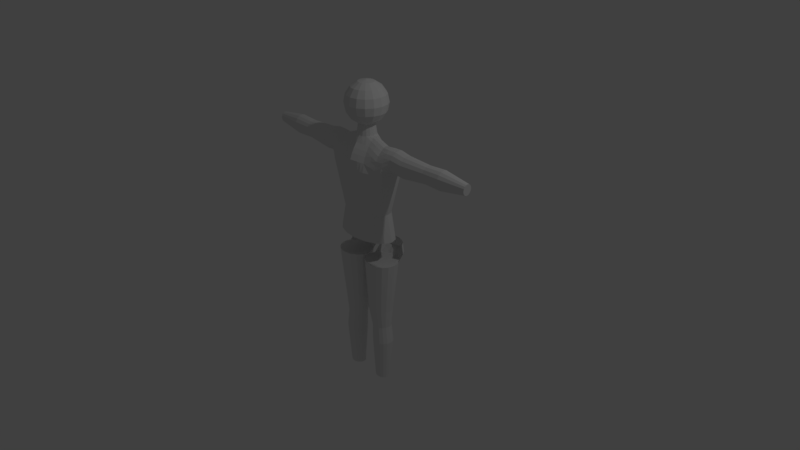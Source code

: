 # Source: axylotyl.blend  (saved by Blender 2.79.0; exported with 4.5.12 LTS)
import bpy
from mathutils import Matrix  # noqa: F401  (used for matrix-valued properties, if any)

bpy.ops.wm.read_factory_settings(use_empty=True)
scene = bpy.context.scene
scene.name = 'Scene'

# ---- collections
col_collection_1 = bpy.data.collections.new('Collection 1'); scene.collection.children.link(col_collection_1)

# ---- world
world_world = bpy.data.worlds.new('World'); scene.world = world_world
world_world.color = (0.05088, 0.05088, 0.05088)
world_world.use_sun_shadow = False
world_world.sun_shadow_jitter_overblur = 0.0
world_world.cycles.sampling_method = 'MANUAL'

# ---- cameras
cam_camera = bpy.data.cameras.new('Camera')
cam_camera.clip_end = 100.0
cam_camera.lens = 35.0
cam_camera.sensor_width = 32.0
cam_camera.sensor_height = 18.0
cam_camera.ortho_scale = 7.314
cam_camera.dof.focus_distance = 0.0
cam_camera.dof.aperture_fstop = 128.0

# ---- lights
light_lamp = bpy.data.lights.new('Lamp', 'POINT')
light_lamp.transmission_factor = 0.0
light_lamp.cutoff_distance = 30.0
light_lamp.energy = 100.0
light_lamp.shadow_buffer_clip_start = 1.001
light_lamp.shadow_soft_size = 0.1
light_lamp.shadow_maximum_resolution = 0.006
light_lamp.use_absolute_resolution = True

# ---- meshes
me_cylinder = bpy.data.meshes.new('Cylinder')
me_cylinder.from_pydata([(2.98e-08, 0.2286, 0.6744), (6.227e-08, 0.1054, 1.789), (7.451e-08, -0.2286, 0.6744), (-0.1349, -0.2112, 0.6744), (-0.2493, -0.1616, 0.6744), (-0.3257, -0.08747, 0.6744), (-0.3526, -5.308e-09, 0.6744), (-0.3257, 0.08747, 0.6744), (-0.2493, 0.1616, 0.6744), (-0.1349, 0.2112, 0.6744), (7.451e-08, 0.2447, 0.3277), (6.227e-08, 0.1947, 1.848), (6.227e-08, 0.2544, 1.938), (6.227e-08, 0.2754, 2.043), (1.341e-07, -0.2447, 0.3277), (-0.1659, -0.2261, 0.3277), (-0.3065, -0.173, 0.3277), (-0.4005, -0.09364, 0.3277), (-0.4335, 3.866e-09, 0.3277), (-0.4005, 0.09364, 0.3277), (-0.3065, 0.173, 0.3277), (-0.1659, 0.2261, 0.3277), (-2.539e-08, 0.2608, 1.252), (6.227e-08, 0.2544, 2.149), (6.227e-08, 0.1947, 2.238), (4.602e-08, -0.2608, 1.252), (-0.181, -0.241, 1.252), (-0.3344, -0.1866, 1.252), (-0.4369, -0.159, 1.252), (-0.4729, 7.151e-09, 1.252), (-0.4369, 0.159, 1.252), (-0.3344, 0.1866, 1.252), (-0.181, 0.241, 1.252), (-0.2414, 0.2052, 0.0109), (-0.1536, 0.1896, 0.0109), (-0.07911, 0.1451, 0.0109), (-0.02937, 0.07854, 0.0109), (-0.0119, 1.552e-07, 0.0109), (-0.02937, -0.07854, 0.0109), (-0.07911, -0.1451, 0.0109), (-0.1536, -0.1896, 0.0109), (-0.2414, -0.2052, 0.0109), (-0.3292, -0.1896, 0.0109), (-0.4037, -0.1451, 0.0109), (-0.4534, -0.07854, 0.0109), (-0.4709, 1.666e-07, 0.0109), (-0.4534, 0.07854, 0.0109), (-0.4037, 0.1451, 0.0109), (-0.3292, 0.1896, 0.0109), (-0.216, 0.1511, -0.7), (-0.1514, 0.1396, -0.7), (-0.0966, 0.1068, -0.7), (-0.05998, 0.05781, -0.7), (-0.04712, 1.54e-07, -0.7), (-0.05998, -0.05781, -0.7), (-0.0966, -0.1068, -0.7), (-0.1514, -0.1396, -0.7), (-0.216, -0.1511, -0.7), (-0.2807, -0.1396, -0.7), (-0.3355, -0.1068, -0.7), (-0.3721, -0.05781, -0.7), (-0.385, 1.624e-07, -0.7), (-0.3721, 0.05781, -0.7), (-0.3355, 0.1068, -0.7), (-0.2807, 0.1396, -0.7), (-0.2376, 0.1178, -0.9499), (-0.1873, 0.1088, -0.9536), (-0.1447, 0.0833, -0.9568), (-0.1162, 0.04508, -0.9589), (-0.1062, 1.559e-07, -0.9597), (-0.1162, -0.04508, -0.9589), (-0.1447, -0.0833, -0.9568), (-0.1873, -0.1088, -0.9536), (-0.2376, -0.1178, -0.9499), (-0.2879, -0.1088, -0.9461), (-0.3305, -0.0833, -0.9429), (-0.3589, -0.04508, -0.9408), (-0.3689, 1.582e-07, -0.9401), (-0.3589, 0.04508, -0.9408), (-0.3305, 0.0833, -0.9429), (-0.2879, 0.1088, -0.9461), (-0.2554, 0.1279, -1.188), (-0.2009, 0.1181, -1.193), (-0.1548, 0.09042, -1.198), (-0.124, 0.04893, -1.202), (-0.1132, 1.577e-07, -1.203), (-0.124, -0.04893, -1.202), (-0.1548, -0.09042, -1.198), (-0.2009, -0.1181, -1.193), (-0.2554, -0.1279, -1.188), (-0.3098, -0.1181, -1.182), (-0.3559, -0.09042, -1.177), (-0.3867, -0.04893, -1.174), (-0.3975, 1.583e-07, -1.173), (-0.3867, 0.04893, -1.174), (-0.3559, 0.09042, -1.177), (-0.3098, 0.1181, -1.182), (-0.2447, 0.09238, -1.738), (-0.2052, 0.08535, -1.738), (-0.1717, 0.06532, -1.737), (-0.1493, 0.03535, -1.737), (-0.1415, 1.539e-07, -1.737), (-0.1493, -0.03535, -1.737), (-0.1717, -0.06532, -1.737), (-0.2052, -0.08535, -1.738), (-0.2447, -0.09238, -1.738), (-0.2843, -0.08535, -1.739), (-0.3178, -0.06532, -1.739), (-0.3402, -0.03535, -1.74), (-0.348, 1.597e-07, -1.74), (-0.3402, 0.03535, -1.74), (-0.3178, 0.06532, -1.739), (-0.2843, 0.08535, -1.739), (-0.5306, 0.1342, 1.433), (-0.518, 0.124, 1.376), (-0.5074, 0.09488, 1.327), (-0.5003, 0.05135, 1.295), (-0.4978, -3.832e-08, 1.283), (-0.5003, -0.05135, 1.295), (-0.5074, -0.09488, 1.327), (-0.518, -0.124, 1.376), (-0.5306, -0.1342, 1.433), (-0.5431, -0.124, 1.49), (-0.5537, -0.09488, 1.538), (-0.5608, -0.05135, 1.571), (-0.5633, -2.933e-08, 1.582), (-0.5608, 0.05135, 1.571), (-0.5537, 0.09488, 1.538), (-0.5431, 0.124, 1.49), (-0.6932, 0.127, 1.412), (-0.6902, 0.1173, 1.357), (-0.6877, 0.08977, 1.31), (-0.686, 0.04858, 1.278), (-0.6855, 5.549e-08, 1.267), (-0.686, -0.04858, 1.278), (-0.6877, -0.08977, 1.31), (-0.6902, -0.1173, 1.357), (-0.6932, -0.127, 1.412), (-0.6961, -0.1173, 1.467), (-0.6986, -0.08977, 1.514), (-0.7003, -0.04858, 1.545), (-0.7009, 6.265e-08, 1.556), (-0.7003, 0.04858, 1.545), (-0.6986, 0.08977, 1.514), (-0.6961, 0.1173, 1.467), (-1.038, 0.1011, 1.425), (-1.036, 0.09342, 1.381), (-1.034, 0.0715, 1.344), (-1.033, 0.0387, 1.319), (-1.032, -1.342e-07, 1.31), (-1.033, -0.0387, 1.319), (-1.034, -0.0715, 1.344), (-1.036, -0.09342, 1.381), (-1.038, -0.1011, 1.425), (-1.041, -0.09342, 1.469), (-1.043, -0.0715, 1.507), (-1.044, -0.0387, 1.532), (-1.045, -1.285e-07, 1.54), (-1.044, 0.0387, 1.532), (-1.043, 0.0715, 1.507), (-1.041, 0.09342, 1.469), (-1.281, 0.1111, 1.43), (-1.278, 0.1026, 1.381), (-1.276, 0.07854, 1.34), (-1.275, 0.04251, 1.313), (-1.274, -3.985e-08, 1.303), (-1.275, -0.04251, 1.313), (-1.276, -0.07854, 1.34), (-1.278, -0.1026, 1.381), (-1.281, -0.1111, 1.43), (-1.284, -0.1026, 1.478), (-1.286, -0.07854, 1.519), (-1.287, -0.04251, 1.546), (-1.288, -3.36e-08, 1.556), (-1.287, 0.04251, 1.546), (-1.286, 0.07854, 1.519), (-1.284, 0.1026, 1.478), (-1.646, 0.0619, 1.435), (-1.645, 0.05719, 1.408), (-1.643, 0.04377, 1.385), (-1.643, 0.02369, 1.37), (-1.642, -4.018e-08, 1.364), (-1.643, -0.02369, 1.37), (-1.643, -0.04377, 1.385), (-1.645, -0.05719, 1.408), (-1.646, -0.0619, 1.435), (-1.648, -0.05719, 1.462), (-1.649, -0.04377, 1.485), (-1.65, -0.02369, 1.5), (-1.65, -3.669e-08, 1.505), (-1.65, 0.02369, 1.5), (-1.649, 0.04377, 1.485), (-1.648, 0.05719, 1.462), (7.978e-08, -0.2544, 2.149), (3.463e-08, -0.2754, 2.043), (7.978e-08, -0.2544, 1.938), (5.515e-08, -0.1947, 1.848), (6.336e-08, -0.1054, 1.789), (5.515e-08, -0.1947, 2.238), (7.362e-08, -0.1054, 2.298), (-0.09737, -0.2351, 2.149), (-0.1054, -0.2544, 2.043), (-0.09737, -0.2351, 1.938), (-0.07452, -0.1799, 1.848), (-0.04033, -0.09737, 1.789), (-0.07452, -0.1799, 2.238), (-0.04033, -0.09737, 2.298), (-0.1799, -0.1799, 2.149), (-0.1947, -0.1947, 2.043), (-0.1799, -0.1799, 1.938), (-0.1377, -0.1377, 1.848), (-0.07452, -0.07452, 1.789), (-0.1377, -0.1377, 2.238), (-0.07452, -0.07452, 2.298), (-0.2351, -0.09737, 2.149), (-0.2544, -0.1054, 2.043), (-0.2351, -0.09737, 1.938), (-0.1799, -0.07452, 1.848), (-0.09737, -0.04033, 1.789), (-0.1799, -0.07452, 2.238), (-0.09737, -0.04033, 2.298), (-2.574e-08, -2.675e-07, 2.319), (-0.2544, -2.481e-07, 2.149), (-0.2754, -1.989e-07, 2.043), (-0.2544, -2.481e-07, 1.938), (-0.1947, -2.112e-07, 1.848), (-0.1054, -2.297e-07, 1.789), (-0.1947, -2.112e-07, 2.238), (-0.1054, -2.379e-07, 2.298), (-0.2351, 0.09737, 2.149), (-0.2544, 0.1054, 2.043), (-0.2351, 0.09737, 1.938), (-0.1799, 0.07452, 1.848), (-0.09737, 0.04033, 1.789), (-0.1799, 0.07452, 2.238), (-0.09737, 0.04033, 2.298), (-0.1799, 0.1799, 2.149), (-0.1947, 0.1947, 2.043), (-0.1799, 0.1799, 1.938), (-0.1377, 0.1377, 1.848), (-0.07452, 0.07452, 1.789), (-0.1377, 0.1377, 2.238), (-0.07452, 0.07452, 2.298), (-0.09737, 0.2351, 2.149), (-0.1054, 0.2544, 2.043), (-0.09737, 0.2351, 1.938), (-0.07452, 0.1799, 1.848), (-0.04033, 0.09737, 1.789), (-0.07452, 0.1799, 2.238), (-0.04033, 0.09737, 2.298), (8.388e-08, 0.1054, 2.298), (5.67e-08, 0.1259, 1.651), (5.8e-08, -0.1259, 1.651), (-0.04818, -0.1163, 1.651), (-0.08756, -0.0898, 1.651), (-0.1152, -0.04872, 1.651), (-0.1259, -2.274e-07, 1.651), (-0.1152, 0.04872, 1.651), (-0.08756, 0.0898, 1.651), (-0.04818, 0.1163, 1.651), (-0.3412, 0.1646, 1.423), (-0.3427, 0.1783, 1.368), (-0.3422, 0.1923, 1.313), (-0.3422, -0.1923, 1.313), (-0.3427, -0.1783, 1.368), (-0.3412, -0.1646, 1.423), (-0.3384, -0.1291, 1.48), (-0.3364, -0.07606, 1.53), (-0.3353, -0.03502, 1.563), (-0.3349, -3.072e-08, 1.574), (-0.3353, 0.03502, 1.563), (-0.3364, 0.07606, 1.53), (-0.3384, 0.1291, 1.48), (-0.1599, 0.1492, 1.494), (-0.1628, 0.1804, 1.435), (-0.1686, 0.2109, 1.358), (-0.1686, -0.2109, 1.358), (-0.1628, -0.1804, 1.435), (-0.1599, -0.1492, 1.494), (-0.1577, -0.1118, 1.551), (-0.1558, -0.07166, 1.603), (-0.1546, -0.03418, 1.635), (-0.1542, -4.776e-08, 1.645), (-0.1546, 0.03418, 1.635), (-0.1558, 0.07166, 1.603), (-0.1577, 0.1118, 1.551), (-0.449, -2.867e-08, 1.579), (-0.448, 0.05135, 1.567), (-0.4407, -0.1294, 1.486), (-0.4451, -0.09651, 1.535), (-0.4261, -0.1734, 1.321), (-0.4304, -0.1674, 1.37), (-0.4451, 0.09651, 1.535), (-0.448, -0.05135, 1.567), (-0.4356, 0.1546, 1.428), (-0.4304, 0.1674, 1.37), (-0.4356, -0.1546, 1.428), (-0.4407, 0.1294, 1.486), (-0.4261, 0.1734, 1.321), (0.0, 0.1738, 1.519), (0.0, 0.2068, 1.46), (0.0, 0.2338, 1.383), (0.0, -0.2736, 1.383), (0.0, -0.2431, 1.46), (0.0, -0.212, 1.519), (0.0, -0.1746, 1.576), (0.0, 0.1349, 1.576), (-0.06746, -0.2199, 0.6744), (-0.08294, -0.2354, 0.3277), (-0.09049, -0.2509, 1.252), (-0.07993, -0.1806, 1.507), (-0.07887, -0.1432, 1.563), (-0.0843, -0.2422, 1.371), (-0.08141, -0.2117, 1.448), (-0.1012, -0.2155, 0.6744), (-0.1244, -0.2307, 0.3277), (-0.1183, -0.1275, 1.557), (-0.1221, -0.1961, 1.441), (-0.1357, -0.2459, 1.252), (-0.1199, -0.1649, 1.501), (-0.1265, -0.2266, 1.364), (-0.08995, 0.217, 0.6744), (-0.04498, 0.2228, 0.6744), (-0.1106, 0.2323, 0.3277), (-0.05529, 0.2385, 0.3277), (-0.06033, 0.2542, 1.252), (-0.1207, 0.2476, 1.252), (-0.1052, 0.1195, 1.559), (-0.05258, 0.1272, 1.567), (-0.05329, 0.1656, 1.511), (-0.1066, 0.1574, 1.503), (-0.05427, 0.198, 1.452), (-0.1085, 0.1892, 1.443), (-0.0562, 0.2261, 1.375), (-0.1124, 0.2185, 1.366), (-0.2419, 0.2947, 0.1048), (-0.1541, 0.2791, 0.1048), (-0.07967, 0.2346, 0.1048), (-0.02992, 0.168, 0.1048), (-0.454, 0.168, 0.1048), (-0.4042, 0.2346, 0.1048), (-0.3298, 0.2791, 0.1048), (-0.2369, 0.2796, 0.2377), (-0.149, 0.2639, 0.2377), (-0.0746, 0.2194, 0.2377), (-0.02485, 0.1529, 0.2377), (-0.4489, 0.1529, 0.2377), (-0.3991, 0.2194, 0.2377), (-0.3247, 0.2639, 0.2377), (-0.1921, -0.1864, 0.6744), (-0.1921, 0.1864, 0.6744), (-0.2362, -0.1995, 0.3277), (-0.2362, 0.1995, 0.3277), (-0.2577, -0.2138, 1.252), (-0.2577, 0.2138, 1.252), (-0.2527, -0.1793, 1.402), (-0.2505, -0.1569, 1.458), (-0.2461, 0.07386, 1.566), (-0.2481, 0.1205, 1.515), (-0.2505, 0.1569, 1.458), (-0.2527, 0.1793, 1.402), (-0.2449, -0.0346, 1.599), (-0.2445, -3.924e-08, 1.61), (-0.2481, -0.1205, 1.515), (-0.2554, 0.2016, 1.336), (-0.2449, 0.0346, 1.599), (-0.2461, -0.07386, 1.566), (-0.2554, -0.2016, 1.336), (7.451e-08, 0.2775, 0.2518), (7.451e-08, 0.2775, 0.1566), (7.451e-08, 0.2417, 0.05195), (7.451e-08, 0.08799, 0.01222), (7.451e-08, -0.1285, 0.01222), (7.451e-08, -0.2415, 0.05738), (7.451e-08, -0.2742, 0.1311), (7.451e-08, -0.2579, 0.2832)], [(10, 368), (368, 369), (369, 370), (370, 371), (371, 372), (372, 373), (373, 374), (374, 375), (14, 375)], [(349, 353, 27, 4), (4, 27, 28, 5), (5, 28, 29, 6), (6, 29, 30, 7), (7, 30, 31, 8), (350, 354, 32, 9), (322, 325, 22, 0), (298, 30, 116, 115), (4, 5, 17, 16), (322, 0, 10, 324), (314, 3, 15, 315), (7, 8, 20, 19), (5, 6, 18, 17), (349, 4, 16, 351), (350, 9, 21, 352), (6, 7, 19, 18), (31, 30, 298, 262), (367, 263, 27, 353), (364, 354, 31, 262), (34, 35, 36, 37, 38, 39, 40, 41, 42, 43, 44, 45, 46, 47, 48, 33), (63, 62, 78, 79), (48, 47, 63, 64), (41, 40, 56, 57), (34, 33, 49, 50), (33, 48, 64, 49), (42, 41, 57, 58), (35, 34, 50, 51), (43, 42, 58, 59), (36, 35, 51, 52), (44, 43, 59, 60), (37, 36, 52, 53), (45, 44, 60, 61), (38, 37, 53, 54), (46, 45, 61, 62), (39, 38, 54, 55), (47, 46, 62, 63), (40, 39, 55, 56), (69, 68, 84, 85), (56, 55, 71, 72), (64, 63, 79, 80), (57, 56, 72, 73), (50, 49, 65, 66), (49, 64, 80, 65), (58, 57, 73, 74), (51, 50, 66, 67), (59, 58, 74, 75), (52, 51, 67, 68), (60, 59, 75, 76), (53, 52, 68, 69), (61, 60, 76, 77), (54, 53, 69, 70), (62, 61, 77, 78), (55, 54, 70, 71), (90, 89, 105, 106), (77, 76, 92, 93), (70, 69, 85, 86), (78, 77, 93, 94), (71, 70, 86, 87), (79, 78, 94, 95), (72, 71, 87, 88), (80, 79, 95, 96), (73, 72, 88, 89), (66, 65, 81, 82), (65, 80, 96, 81), (74, 73, 89, 90), (67, 66, 82, 83), (75, 74, 90, 91), (68, 67, 83, 84), (76, 75, 91, 92), (98, 97, 112, 111, 110, 109, 108, 107, 106, 105, 104, 103, 102, 101, 100, 99), (83, 82, 98, 99), (91, 90, 106, 107), (84, 83, 99, 100), (92, 91, 107, 108), (85, 84, 100, 101), (93, 92, 108, 109), (86, 85, 101, 102), (94, 93, 109, 110), (87, 86, 102, 103), (95, 94, 110, 111), (88, 87, 103, 104), (96, 95, 111, 112), (89, 88, 104, 105), (82, 81, 97, 98), (81, 96, 112, 97), (114, 113, 128, 127, 126, 125, 124, 123, 122, 121, 120, 119, 118, 117, 116, 115), (131, 132, 148, 147), (124, 125, 141, 140), (117, 118, 134, 133), (125, 126, 142, 141), (118, 119, 135, 134), (126, 127, 143, 142), (119, 120, 136, 135), (127, 128, 144, 143), (120, 121, 137, 136), (113, 114, 130, 129), (128, 113, 129, 144), (121, 122, 138, 137), (114, 115, 131, 130), (122, 123, 139, 138), (115, 116, 132, 131), (123, 124, 140, 139), (116, 117, 133, 132), (152, 153, 169, 168), (139, 140, 156, 155), (132, 133, 149, 148), (140, 141, 157, 156), (133, 134, 150, 149), (141, 142, 158, 157), (134, 135, 151, 150), (142, 143, 159, 158), (135, 136, 152, 151), (143, 144, 160, 159), (136, 137, 153, 152), (129, 130, 146, 145), (144, 129, 145, 160), (137, 138, 154, 153), (130, 131, 147, 146), (138, 139, 155, 154), (173, 174, 190, 189), (145, 146, 162, 161), (160, 145, 161, 176), (153, 154, 170, 169), (146, 147, 163, 162), (154, 155, 171, 170), (147, 148, 164, 163), (155, 156, 172, 171), (148, 149, 165, 164), (156, 157, 173, 172), (149, 150, 166, 165), (157, 158, 174, 173), (150, 151, 167, 166), (158, 159, 175, 174), (151, 152, 168, 167), (159, 160, 176, 175), (178, 179, 180, 181, 182, 183, 184, 185, 186, 187, 188, 189, 190, 191, 192, 177), (166, 167, 183, 182), (174, 175, 191, 190), (167, 168, 184, 183), (175, 176, 192, 191), (168, 169, 185, 184), (161, 162, 178, 177), (176, 161, 177, 192), (169, 170, 186, 185), (162, 163, 179, 178), (170, 171, 187, 186), (163, 164, 180, 179), (171, 172, 188, 187), (164, 165, 181, 180), (172, 173, 189, 188), (165, 166, 182, 181), (206, 205, 198, 199), (206, 199, 221), (200, 201, 194, 193), (205, 200, 193, 198), (194, 201, 202, 195), (203, 204, 197, 196), (212, 207, 200, 205), (213, 212, 205, 206), (213, 206, 221), (207, 208, 201, 200), (201, 208, 209, 202), (202, 209, 210, 203), (210, 211, 204, 203), (208, 215, 216, 209), (219, 214, 207, 212), (220, 213, 221), (214, 215, 208, 207), (220, 219, 212, 213), (209, 216, 217, 210), (217, 218, 211, 210), (215, 223, 224, 216), (227, 222, 214, 219), (228, 220, 221), (222, 223, 215, 214), (228, 227, 219, 220), (216, 224, 225, 217), (225, 226, 218, 217), (223, 230, 231, 224), (234, 229, 222, 227), (235, 234, 227, 228), (229, 230, 223, 222), (224, 231, 232, 225), (232, 233, 226, 225), (235, 228, 221), (230, 237, 238, 231), (241, 236, 229, 234), (236, 237, 230, 229), (239, 240, 233, 232), (231, 238, 239, 232), (242, 241, 234, 235), (242, 235, 221), (246, 247, 240, 239), (243, 244, 237, 236), (237, 244, 245, 238), (238, 245, 246, 239), (249, 248, 241, 242), (249, 242, 221), (248, 243, 236, 241), (1, 247, 246, 11), (13, 244, 243, 23), (244, 13, 12, 245), (245, 12, 11, 246), (24, 248, 249, 250), (250, 249, 221), (23, 243, 248, 24), (240, 247, 259, 258), (247, 1, 251, 259), (197, 204, 253, 252), (233, 240, 258, 257), (226, 233, 257, 256), (211, 218, 255, 254), (218, 226, 256, 255), (204, 211, 254, 253), (255, 256, 282, 281), (254, 255, 281, 280), (256, 257, 283, 282), (284, 283, 257, 258), (287, 286, 269, 270), (289, 288, 266, 267), (291, 290, 263, 264), (292, 287, 270, 271), (293, 289, 267, 268), (295, 294, 260, 261), (296, 291, 264, 265), (297, 292, 271, 272), (286, 293, 268, 269), (298, 295, 261, 262), (288, 296, 265, 266), (294, 297, 272, 260), (356, 355, 277, 278), (358, 357, 284, 285), (360, 359, 273, 274), (362, 361, 281, 282), (363, 356, 278, 279), (359, 358, 285, 273), (364, 360, 274, 275), (365, 362, 282, 283), (366, 363, 279, 280), (355, 367, 276, 277), (357, 365, 283, 284), (361, 366, 280, 281), (28, 118, 117, 29), (116, 30, 29, 117), (113, 128, 297, 294), (122, 121, 296, 288), (115, 114, 295, 298), (125, 124, 293, 286), (128, 127, 292, 297), (121, 120, 291, 296), (114, 113, 294, 295), (124, 123, 289, 293), (127, 126, 287, 292), (120, 119, 290, 291), (123, 122, 288, 289), (126, 125, 286, 287), (290, 119, 118, 28), (27, 263, 290, 28), (314, 318, 26, 3), (311, 310, 304, 305), (313, 312, 302, 303), (329, 328, 306, 299), (331, 329, 299, 300), (310, 313, 303, 304), (333, 331, 300, 301), (312, 309, 25, 302), (333, 301, 22, 325), (195, 202, 203, 196), (320, 318, 309, 312), (319, 317, 313, 310), (317, 320, 312, 313), (316, 319, 310, 311), (2, 25, 309, 307), (2, 307, 308, 14), (253, 311, 305, 252), (279, 278, 319, 316), (277, 276, 320, 317), (278, 277, 317, 319), (276, 26, 318, 320), (307, 309, 318, 314), (307, 314, 315, 308), (280, 279, 316, 254), (254, 316, 311, 253), (275, 334, 326, 32), (334, 333, 325, 326), (275, 274, 332, 334), (334, 332, 331, 333), (274, 273, 330, 332), (332, 330, 329, 331), (273, 285, 327, 330), (330, 327, 328, 329), (9, 321, 323, 21), (321, 322, 324, 323), (9, 32, 326, 321), (321, 326, 325, 322), (258, 327, 285, 284), (259, 328, 327, 258), (251, 306, 328, 259), (48, 33, 335, 341), (35, 36, 338, 337), (46, 47, 340, 339), (33, 34, 336, 335), (47, 48, 341, 340), (34, 35, 337, 336), (337, 338, 345, 344), (335, 336, 343, 342), (341, 335, 342, 348), (339, 340, 347, 346), (336, 337, 344, 343), (340, 341, 348, 347), (268, 267, 366, 361), (271, 270, 365, 357), (264, 263, 367, 355), (267, 266, 363, 366), (270, 269, 362, 365), (262, 261, 360, 364), (260, 272, 358, 359), (266, 265, 356, 363), (269, 268, 361, 362), (261, 260, 359, 360), (272, 271, 357, 358), (265, 264, 355, 356), (275, 32, 354, 364), (276, 367, 353, 26), (8, 350, 352, 20), (3, 349, 351, 15), (8, 31, 354, 350), (3, 26, 353, 349)])
me_cylinder.use_remesh_preserve_volume = False
me_cylinder.use_remesh_preserve_attributes = False
me_cylinder.use_mirror_vertex_groups = False
me_cylinder.update()

# ---- objects
ob_cylinder = bpy.data.objects.new('Cylinder', me_cylinder)
ob_lamp = bpy.data.objects.new('Lamp', light_lamp)
ob_camera = bpy.data.objects.new('Camera', cam_camera)

# ---- transforms, parenting, visibility, modifiers, constraints
ob_cylinder.location = (0.0, 0.0, 0.0)
ob_cylinder.lineart.crease_threshold = 0.0
_m = ob_cylinder.modifiers.new('Mirror', 'MIRROR')
ob_lamp.location = (4.076, 1.005, 5.904)
ob_lamp.rotation_euler = (0.6503, 0.05522, 1.866)
ob_lamp.lock_rotations_4d = False
ob_lamp.empty_display_type = 'ARROWS'
ob_lamp.color = (0.0, 0.0, 0.0, 0.0)
ob_lamp.lineart.crease_threshold = 0.0
ob_camera.location = (7.481, -6.508, 5.344)
ob_camera.rotation_euler = (1.109, 0.0, 0.8149)
ob_camera.lock_rotations_4d = False
ob_camera.empty_display_type = 'ARROWS'
ob_camera.color = (0.0, 0.0, 0.0, 0.0)
ob_camera.display_type = 'WIRE'
ob_camera.lineart.crease_threshold = 0.0

# ---- collection membership
col_collection_1.objects.link(ob_cylinder)
col_collection_1.objects.link(ob_lamp)
col_collection_1.objects.link(ob_camera)

# ---- scene / render settings (as saved in the file)
scene.camera = ob_camera
scene.frame_start = 1; scene.frame_end = 250; scene.frame_set(1)
scene.render.engine = 'BLENDER_EEVEE_NEXT'
scene.render.resolution_percentage = 50
scene.render.dither_intensity = 0.0
scene.cycles.use_denoising = False
scene.cycles.samples = 128
scene.cycles.sampling_pattern = 'TABULATED_SOBOL'
scene.cycles.use_adaptive_sampling = False
scene.cycles.use_light_tree = False
scene.cycles.blur_glossy = 0.0
scene.cycles.sample_clamp_indirect = 0.0
scene.view_settings.view_transform = 'Standard'
bpy.context.view_layer.update()
